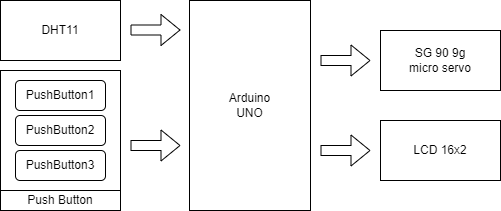

The diagram above was exported from draw.io. Its source (the exported page's mxGraphModel, read from the mxfile embedded in the PNG):
<mxGraphModel dx="1050" dy="483" grid="1" gridSize="10" guides="1" tooltips="1" connect="1" arrows="1" fold="1" page="1" pageScale="1" pageWidth="850" pageHeight="1100" math="0" shadow="0">
  <root>
    <mxCell id="0" />
    <mxCell id="1" parent="0" />
    <mxCell id="oExkDVspTp85GYnTjEzh-3" value="Arduino&lt;br&gt;UNO" style="rounded=0;whiteSpace=wrap;html=1;" vertex="1" parent="1">
      <mxGeometry x="369" y="90" width="121" height="210" as="geometry" />
    </mxCell>
    <mxCell id="oExkDVspTp85GYnTjEzh-4" value="DHT11" style="rounded=0;whiteSpace=wrap;html=1;" vertex="1" parent="1">
      <mxGeometry x="180" y="90" width="120" height="60" as="geometry" />
    </mxCell>
    <mxCell id="oExkDVspTp85GYnTjEzh-5" value="" style="shape=flexArrow;endArrow=classic;html=1;rounded=0;" edge="1" parent="1">
      <mxGeometry width="50" height="50" relative="1" as="geometry">
        <mxPoint x="310" y="119.5" as="sourcePoint" />
        <mxPoint x="360" y="119.5" as="targetPoint" />
      </mxGeometry>
    </mxCell>
    <mxCell id="oExkDVspTp85GYnTjEzh-6" value="" style="shape=flexArrow;endArrow=classic;html=1;rounded=0;" edge="1" parent="1">
      <mxGeometry width="50" height="50" relative="1" as="geometry">
        <mxPoint x="500" y="150" as="sourcePoint" />
        <mxPoint x="550" y="150" as="targetPoint" />
      </mxGeometry>
    </mxCell>
    <mxCell id="oExkDVspTp85GYnTjEzh-7" value="" style="shape=flexArrow;endArrow=classic;html=1;rounded=0;" edge="1" parent="1">
      <mxGeometry width="50" height="50" relative="1" as="geometry">
        <mxPoint x="500" y="240" as="sourcePoint" />
        <mxPoint x="550" y="240" as="targetPoint" />
      </mxGeometry>
    </mxCell>
    <mxCell id="oExkDVspTp85GYnTjEzh-8" value="SG 90 9g &lt;br&gt;micro servo" style="rounded=0;whiteSpace=wrap;html=1;" vertex="1" parent="1">
      <mxGeometry x="560" y="120" width="120" height="60" as="geometry" />
    </mxCell>
    <mxCell id="oExkDVspTp85GYnTjEzh-9" value="LCD 16x2" style="rounded=0;whiteSpace=wrap;html=1;" vertex="1" parent="1">
      <mxGeometry x="560" y="210" width="120" height="60" as="geometry" />
    </mxCell>
    <mxCell id="oExkDVspTp85GYnTjEzh-12" value="" style="rounded=0;whiteSpace=wrap;html=1;" vertex="1" parent="1">
      <mxGeometry x="180" y="160" width="120" height="120" as="geometry" />
    </mxCell>
    <mxCell id="oExkDVspTp85GYnTjEzh-13" value="" style="shape=flexArrow;endArrow=classic;html=1;rounded=0;" edge="1" parent="1">
      <mxGeometry width="50" height="50" relative="1" as="geometry">
        <mxPoint x="310" y="235" as="sourcePoint" />
        <mxPoint x="360" y="235" as="targetPoint" />
      </mxGeometry>
    </mxCell>
    <mxCell id="oExkDVspTp85GYnTjEzh-14" value="PushButton1" style="rounded=1;whiteSpace=wrap;html=1;" vertex="1" parent="1">
      <mxGeometry x="195" y="170" width="90" height="30" as="geometry" />
    </mxCell>
    <mxCell id="oExkDVspTp85GYnTjEzh-15" value="PushButton2" style="rounded=1;whiteSpace=wrap;html=1;" vertex="1" parent="1">
      <mxGeometry x="195" y="205" width="90" height="30" as="geometry" />
    </mxCell>
    <mxCell id="oExkDVspTp85GYnTjEzh-16" value="PushButton3" style="rounded=1;whiteSpace=wrap;html=1;" vertex="1" parent="1">
      <mxGeometry x="195" y="240" width="90" height="30" as="geometry" />
    </mxCell>
    <mxCell id="oExkDVspTp85GYnTjEzh-17" value="Push Button" style="rounded=0;whiteSpace=wrap;html=1;" vertex="1" parent="1">
      <mxGeometry x="180" y="280" width="120" height="20" as="geometry" />
    </mxCell>
  </root>
</mxGraphModel>